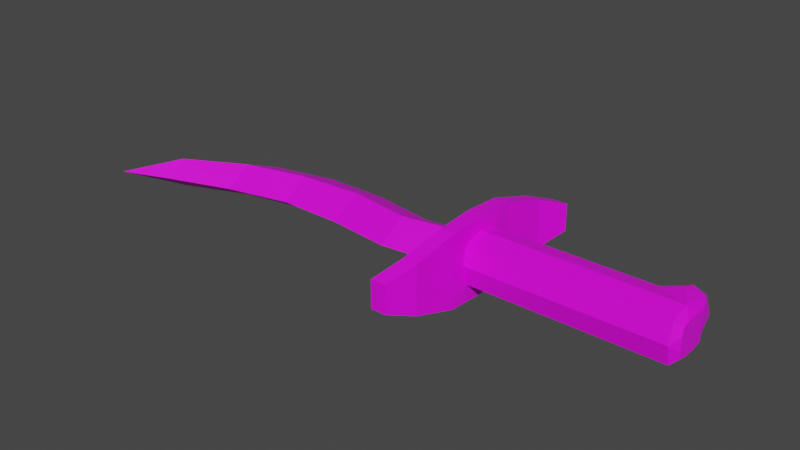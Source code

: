 # Source: Knife2.blend  (saved by Blender 3.6.11; exported with 4.5.12 LTS)
import bpy
from mathutils import Matrix  # noqa: F401  (used for matrix-valued properties, if any)

bpy.ops.wm.read_factory_settings(use_empty=True)
scene = bpy.context.scene
scene.name = 'Scene'

# ---- collections
col_collection = bpy.data.collections.new('Collection'); scene.collection.children.link(col_collection)

# ---- images (referenced by path relative to the original .blend; pixels are not part of the script)
import os
ASSET_DIR = os.environ.get("B2B_ASSET_DIR", "")  # directory of the original .blend (textures are referenced by path, not embedded)
HERE = os.path.dirname(os.path.abspath(__file__))  # packed textures are extracted next to this script under _unpacked/

def load_image(name, relpath, width, height, colorspace="sRGB"):
    """Load a texture the original file referenced (path relative to the .blend, or extracted next to this script)."""
    p = next((c for c in (os.path.join(HERE, relpath), os.path.join(ASSET_DIR, relpath)) if relpath and os.path.exists(c)), "")
    if p:
        img = bpy.data.images.load(p, check_existing=True)
        img.name = name
    else:  # same state as the original file: an image datablock whose file is absent (Cycles renders it pink)
        img = bpy.data.images.new(name, width, height)
        img.source = "FILE"
        img.filepath = "//" + (relpath or name)
    img.colorspace_settings.name = colorspace
    return img
img_shahin = load_image('Shahin', '', 256, 256, 'sRGB')

# ---- materials (node trees are filled in below, after node groups)
mat_material = bpy.data.materials.new('Material')
mat_material.alpha_threshold = 0.0
mat_material.use_transparent_shadow = False
mat_material.roughness = 0.5
mat_material.line_color = (0.0, 0.0, 0.0, 1.0)

# ---- material node trees
mat_material.use_nodes = True; mat_material.node_tree.nodes.clear()
_N = mat_material.node_tree.nodes; _L = mat_material.node_tree.links
n0 = _N.new('ShaderNodeOutputMaterial'); n0.name = 'Material Output'; n0.location = (300, 300)
n1 = _N.new('ShaderNodeBsdfPrincipled'); n1.name = 'Principled BSDF'; n1.location = (10, 300)
n1.distribution = 'GGX'
n1.subsurface_method = 'RANDOM_WALK_SKIN'
n1.inputs[3].default_value = 1.45
n1.inputs[27].default_value = (0.0, 0.0, 0.0, 1.0)
n1.inputs[28].default_value = 1.0
n2 = _N.new('ShaderNodeTexImage'); n2.name = 'Image Texture'; n2.location = (-280, 280)
n2.image = img_shahin
_L.new(n1.outputs[0], n0.inputs[0])
_L.new(n2.outputs[0], n1.inputs[0])
n0.is_active_output = True

# ---- world
world_world = bpy.data.worlds.new('World'); scene.world = world_world
world_world.use_nodes = True; world_world.node_tree.nodes.clear()
_N = world_world.node_tree.nodes; _L = world_world.node_tree.links
n0 = _N.new('ShaderNodeOutputWorld'); n0.name = 'World Output'; n0.location = (300, 300)
n1 = _N.new('ShaderNodeBackground'); n1.name = 'Background'; n1.location = (10, 300)
n1.inputs[0].default_value = (0.05088, 0.05088, 0.05088, 1.0)
_L.new(n1.outputs[0], n0.inputs[0])
n0.is_active_output = True
world_world.color = (0.05088, 0.05088, 0.05088)
world_world.use_sun_shadow = False
world_world.sun_shadow_jitter_overblur = 0.0

# ---- meshes
me_cube = bpy.data.meshes.new('Cube')
me_cube.from_pydata([(2.829, 1.548, 0.8207), (2.829, 1.548, -0.8207), (-4.406, 0.8046, 0.8046), (-4.406, 0.8046, -0.8046), (-4.406, -0.8046, 0.8046), (-4.406, -0.8046, -0.8046), (-5.003, 0.0, -0.7018), (-5.003, 0.0, 0.7018), (-15.28, -0.8156, -0.6631), (-15.28, -0.8156, 0.6631), (-5.014, -4.446, -0.5631), (-5.014, -4.446, 0.5631), (-3.701, 4.446, 0.5631), (-3.701, 4.446, -0.5631), (-5.612, -4.446, -0.5631), (-5.612, -4.446, 0.5631), (-4.299, 4.446, 0.5631), (-4.299, 4.446, -0.5631), (-4.406, 1.574, -1.475), (-4.406, -1.574, -1.475), (-4.406, -1.574, 1.475), (-4.406, 1.574, 1.475), (-5.003, 1.574, -1.475), (-5.003, -1.574, -1.475), (-5.003, -1.574, 1.475), (-5.003, 1.574, 1.475), (-17.84, -1.98, 0.5838), (-4.607, -3.297, -1.0), (-5.205, -3.297, -1.0), (-5.205, -3.297, 1.0), (-4.607, -3.297, 1.0), (-4.178, 3.297, 1.0), (-4.776, 3.297, 1.0), (-17.84, -1.98, -0.5838), (-4.776, 3.297, -1.0), (-4.178, 3.297, -1.0), (-7.572, -0.4654, -0.7018), (-10.14, -0.09198, -0.7018), (-12.71, -0.2596, -0.7018), (-12.71, -0.2596, 0.7018), (-10.14, -0.09198, 0.7018), (-7.572, -0.4654, 0.7018), (-5.003, -1.348, 0.0), (-5.003, 1.348, 0.0), (-15.28, -1.917, 0.0), (-15.28, 0.7789, 0.0), (-17.84, -0.6326, 0.0), (-17.84, -2.785, 0.0), (-7.572, -1.639, 0.0), (-10.14, -1.344, 0.0), (-12.71, -1.33, 0.0), (-7.572, 0.9462, 0.0), (-10.14, 1.352, 0.0), (-12.71, 1.365, 0.0), (-19.78, -3.53, 0.0), (-4.406, 0.0, 1.58), (-5.003, 0.0, 1.58), (-4.406, 0.0, -1.58), (-5.003, 0.0, -1.58), (-4.406, 0.0, -1.0), (-4.406, -1.0, 0.0), (-4.406, 1.0, 0.0), (-4.406, 0.0, 1.0), (2.028, 0.8046, -0.8046), (2.028, 0.8046, 0.8046), (2.028, 1.0, 0.0), (2.829, 1.0, -1.0), (2.829, 1.0, 1.0), (2.34, 1.548, 0.6106), (2.829, 1.942, 0.0), (2.172, 1.548, 0.0), (2.34, 1.548, -0.6106), (3.487, 1.548, 0.0), (3.319, 1.548, -0.6106), (3.319, 1.548, 0.6106), (3.561, 1.265, 0.0), (3.63, 0.7264, 0.2736), (3.63, 0.7264, -0.2736), (3.63, 0.7264, -0.5902), (3.415, 1.217, -0.7886), (3.63, -0.652, -0.2736), (3.63, -0.652, 0.2736), (3.357, -1.0, 0.0), (3.63, -0.5781, -0.5781), (3.357, -0.8046, -0.8046), (3.63, -0.2736, 0.652), (3.63, 0.2736, 0.6723), (3.357, 0.0, 1.0), (3.63, -0.5781, 0.5781), (3.357, -0.8046, 0.8046), (3.63, 0.2736, -0.6723), (3.63, -0.2736, -0.652), (3.357, 0.0, -1.0), (3.415, 1.217, 0.7886), (3.63, 0.7264, 0.5902), (3.63, -0.2736, 0.2736), (3.63, -0.2736, -0.2736), (3.63, 0.2736, -0.2736), (3.63, 0.2736, 0.2736), (3.63, 0.0, 0.0)], [], [(95, 85, 88, 81), (91, 96, 80, 83), (32, 31, 12, 16), (62, 87, 93, 67, 64, 2), (64, 67, 0, 68), (53, 38, 8, 45), (28, 27, 10, 14), (5, 6, 23, 19), (6, 22, 58, 23), (50, 39, 9, 44), (12, 13, 17, 16), (10, 11, 15, 14), (29, 28, 14, 15), (30, 29, 15, 11), (35, 34, 17, 13), (31, 35, 13, 12), (27, 30, 11, 10), (34, 32, 16, 17), (57, 19, 23, 58), (55, 21, 25, 56), (2, 7, 25, 21), (7, 24, 56, 25), (3, 59, 5, 19, 57, 18), (4, 62, 2, 21, 55, 20), (7, 4, 20, 24), (6, 3, 18, 22), (5, 60, 4, 20, 19), (19, 20, 30, 27), (20, 24, 29, 30), (7, 42, 6, 23, 24), (24, 23, 28, 29), (44, 9, 26, 47), (23, 19, 27, 28), (6, 43, 7, 25, 22), (22, 25, 32, 34), (2, 61, 3, 18, 21), (21, 18, 35, 31), (54, 26, 46), (18, 22, 34, 35), (45, 8, 33, 46), (25, 21, 31, 32), (42, 7, 41, 48), (48, 41, 40, 49), (49, 40, 39, 50), (43, 6, 36, 51), (51, 36, 37, 52), (52, 37, 38, 53), (40, 52, 53, 39), (41, 51, 52, 40), (7, 43, 51, 41), (37, 49, 50, 38), (36, 48, 49, 37), (6, 42, 48, 36), (9, 45, 46, 26), (33, 54, 46), (33, 47, 54), (47, 26, 54), (8, 44, 47, 33), (38, 50, 44, 8), (39, 53, 45, 9), (20, 55, 56, 24), (18, 57, 58, 22), (65, 64, 68, 70), (69, 1, 71), (4, 89, 87, 62), (74, 72, 69), (5, 84, 82, 60), (3, 61, 65, 63), (61, 2, 64, 65), (69, 72, 73), (63, 66, 79, 92, 59, 3), (71, 1, 66, 63), (63, 65, 70, 71), (59, 92, 84, 5), (60, 82, 89, 4), (93, 75, 72, 74), (78, 77, 97, 90), (76, 94, 86, 98), (1, 73, 79, 66), (68, 0, 69), (67, 93, 74, 0), (0, 74, 69), (70, 68, 69), (70, 69, 71), (1, 69, 73), (75, 76, 77), (80, 81, 82), (85, 86, 87), (90, 91, 92), (96, 97, 99), (77, 78, 79, 75), (82, 84, 83, 80), (87, 89, 88, 85), (92, 79, 78, 90), (94, 76, 75, 93), (89, 82, 81, 88), (93, 87, 86, 94), (84, 92, 91, 83), (95, 81, 80, 96), (76, 98, 97, 77), (96, 91, 90, 97), (85, 95, 98, 86), (75, 79, 73, 72), (98, 95, 99), (97, 98, 99), (95, 96, 99)])
_uv = me_cube.uv_layers.new(name='UVMap')
_uv.uv.foreach_set('vector', [0.1903, 0.8309, 0.2102, 0.8321, 0.2089, 0.8495, 0.1915, 0.8508, 0.1414, 0.8321, 0.1612, 0.8309, 0.16, 0.8508, 0.1427, 0.8495, 0.674, 0.6622, 0.6698, 0.6644, 0.6501, 0.6459, 0.6514, 0.6384, 0.3235, 0.8164, 0.2296, 0.8164, 0.2344, 0.7556, 0.2496, 0.7672, 0.2742, 0.7672, 0.3235, 0.7672, 0.2742, 0.7672, 0.2496, 0.7672, 0.2496, 0.7672, 0.2742, 0.7672, 0.1492, 0.253, 0.1901, 0.2274, 0.2387, 0.28, 0.1989, 0.3049, 0.8971, 0.9034, 0.8806, 0.878, 0.9172, 0.9263, 0.9273, 0.9462, 0.125, 0.75, 0.125, 0.75, 0.125, 0.75, 0.125, 0.75, 0.8458, 0.7786, 0.8255, 0.7229, 0.8809, 0.7617, 0.9008, 0.8254, 0.2082, 0.2174, 0.2283, 0.1855, 0.2851, 0.238, 0.2652, 0.2703, 0.6501, 0.6459, 0.6359, 0.6321, 0.6292, 0.6144, 0.6514, 0.6384, 0.9172, 0.9263, 0.9363, 0.94, 0.9567, 0.9679, 0.9273, 0.9462, 0.8987, 0.9023, 0.8971, 0.9034, 0.9273, 0.9462, 0.9567, 0.9679, 0.8895, 0.9115, 0.8987, 0.9023, 0.9567, 0.9679, 0.9363, 0.94, 0.6995, 0.6738, 0.7001, 0.6861, 0.6292, 0.6144, 0.6359, 0.6321, 0.6698, 0.6644, 0.6995, 0.6738, 0.6359, 0.6321, 0.6501, 0.6459, 0.8806, 0.878, 0.8895, 0.9115, 0.9363, 0.94, 0.9172, 0.9263, 0.7001, 0.6861, 0.674, 0.6622, 0.6514, 0.6384, 0.6292, 0.6144, 0.9077, 0.7483, 0.9311, 0.8165, 0.9008, 0.8254, 0.8809, 0.7617, 0.7324, 0.8407, 0.7053, 0.7599, 0.7276, 0.7475, 0.7523, 0.826, 0.875, 0.5, 0.875, 0.5, 0.875, 0.5, 0.875, 0.5, 0.787, 0.8072, 0.8096, 0.8746, 0.7523, 0.826, 0.7276, 0.7475, 0.8567, 0.633, 0.9632, 0.7171, 0.9841, 0.8579, 0.9311, 0.8165, 0.9077, 0.7483, 0.8608, 0.703, 0.8008, 0.9681, 0.6701, 0.8753, 0.659, 0.7129, 0.7053, 0.7599, 0.7324, 0.8407, 0.7912, 0.9004, 0.875, 0.75, 0.875, 0.75, 0.875, 0.75, 0.875, 0.75, 0.125, 0.5, 0.125, 0.5, 0.125, 0.5, 0.125, 0.5, 0.9841, 0.8579, 0.9028, 0.9287, 0.8008, 0.9681, 0.7912, 0.9004, 0.9311, 0.8165, 0.9311, 0.8165, 0.7912, 0.9004, 0.8895, 0.9115, 0.8806, 0.878, 0.7912, 0.9004, 0.8096, 0.8746, 0.8987, 0.9023, 0.8895, 0.9115, 0.787, 0.8072, 0.8494, 0.8449, 0.8458, 0.7786, 0.9008, 0.8254, 0.8096, 0.8746, 0.8096, 0.8746, 0.9008, 0.8254, 0.8971, 0.9034, 0.8987, 0.9023, 0.2652, 0.2703, 0.2851, 0.238, 0.3322, 0.3024, 0.3188, 0.327, 0.9008, 0.8254, 0.9311, 0.8165, 0.8806, 0.878, 0.8971, 0.9034, 0.8458, 0.7786, 0.7861, 0.7395, 0.787, 0.8072, 0.7276, 0.7475, 0.8255, 0.7229, 0.8255, 0.7229, 0.7276, 0.7475, 0.674, 0.6622, 0.7001, 0.6861, 0.659, 0.7129, 0.7519, 0.6565, 0.8567, 0.633, 0.8608, 0.703, 0.7053, 0.7599, 0.7053, 0.7599, 0.8608, 0.703, 0.6995, 0.6738, 0.6698, 0.6644, 0.3634, 0.3684, 0.3322, 0.3024, 0.3565, 0.2683, 0.8608, 0.703, 0.8255, 0.7229, 0.7001, 0.6861, 0.6995, 0.6738, 0.1989, 0.3049, 0.2387, 0.28, 0.2983, 0.3236, 0.2667, 0.346, 0.7276, 0.7475, 0.7053, 0.7599, 0.6698, 0.6644, 0.674, 0.6622, 0.01552, 0.09688, 0.03928, 0.05888, 0.09712, 0.1094, 0.07574, 0.1435, 0.07574, 0.1435, 0.09712, 0.1094, 0.1665, 0.1415, 0.144, 0.1774, 0.144, 0.1774, 0.1665, 0.1415, 0.2283, 0.1855, 0.2082, 0.2174, 0.03772, 0.07436, 0.07284, 0.05235, 0.1196, 0.1059, 0.08324, 0.1287, 0.08324, 0.1287, 0.1196, 0.1059, 0.1493, 0.1702, 0.1122, 0.1935, 0.1122, 0.1935, 0.1493, 0.1702, 0.1901, 0.2274, 0.1492, 0.253, 0.1665, 0.1415, 0.1917, 0.1014, 0.256, 0.1413, 0.2283, 0.1855, 0.09712, 0.1094, 0.1218, 0.07012, 0.1917, 0.1014, 0.1665, 0.1415, 0.03928, 0.05888, 0.06304, 0.02095, 0.1218, 0.07012, 0.09712, 0.1094, 0.1493, 0.1702, 0.1826, 0.1493, 0.2197, 0.2088, 0.1901, 0.2274, 0.1196, 0.1059, 0.1512, 0.08611, 0.1826, 0.1493, 0.1493, 0.1702, 0.07284, 0.05235, 0.108, 0.03035, 0.1512, 0.08611, 0.1196, 0.1059, 0.2851, 0.238, 0.312, 0.1951, 0.3565, 0.2683, 0.3322, 0.3024, 0.2983, 0.3236, 0.3594, 0.3525, 0.2667, 0.346, 0.2983, 0.3236, 0.3211, 0.3111, 0.3594, 0.3525, 0.3188, 0.327, 0.3322, 0.3024, 0.3634, 0.3684, 0.2387, 0.28, 0.2686, 0.2615, 0.3211, 0.3111, 0.2983, 0.3236, 0.1901, 0.2274, 0.2197, 0.2088, 0.2686, 0.2615, 0.2387, 0.28, 0.2283, 0.1855, 0.256, 0.1413, 0.312, 0.1951, 0.2851, 0.238, 0.7912, 0.9004, 0.7324, 0.8407, 0.7523, 0.826, 0.8096, 0.8746, 0.8608, 0.703, 0.9077, 0.7483, 0.8809, 0.7617, 0.8255, 0.7229, 0.1758, 0.718, 0.225, 0.718, 0.225, 0.718, 0.1758, 0.718, 0.1758, 0.7426, 0.1266, 0.7426, 0.1266, 0.718, 0.3235, 0.8656, 0.2296, 0.8656, 0.2296, 0.8164, 0.3235, 0.8164, 0.225, 0.7672, 0.1758, 0.7672, 0.1758, 0.7426, 0.1266, 0.9641, 0.1266, 0.8702, 0.1758, 0.8702, 0.1758, 0.9641, 0.1266, 0.6687, 0.1758, 0.6687, 0.1758, 0.718, 0.1266, 0.718, 0.1758, 0.6687, 0.225, 0.6687, 0.225, 0.718, 0.1758, 0.718, 0.1758, 0.7426, 0.1758, 0.7672, 0.1266, 0.7672, 0.07733, 0.7672, 0.1019, 0.7672, 0.1171, 0.7556, 0.122, 0.8164, 0.02811, 0.8164, 0.02811, 0.7672, 0.07733, 0.7672, 0.1019, 0.7672, 0.1019, 0.7672, 0.07733, 0.7672, 0.1266, 0.718, 0.1758, 0.718, 0.1758, 0.718, 0.1266, 0.718, 0.02811, 0.8164, 0.122, 0.8164, 0.122, 0.8656, 0.02811, 0.8656, 0.1758, 0.9641, 0.1758, 0.8702, 0.225, 0.8702, 0.225, 0.9641, 0.2298, 0.7672, 0.1758, 0.7672, 0.1758, 0.7672, 0.225, 0.7672, 0.1421, 0.7806, 0.1603, 0.7806, 0.1615, 0.8029, 0.141, 0.8029, 0.1913, 0.7806, 0.2094, 0.7806, 0.2106, 0.8029, 0.1901, 0.8029, 0.1019, 0.7672, 0.1266, 0.7672, 0.1229, 0.7672, 0.1019, 0.7672, 0.225, 0.718, 0.225, 0.7426, 0.1758, 0.7426, 0.2496, 0.7672, 0.2286, 0.7672, 0.225, 0.7672, 0.2496, 0.7672, 0.225, 0.7426, 0.225, 0.7672, 0.1758, 0.7426, 0.1758, 0.718, 0.225, 0.718, 0.1758, 0.7426, 0.1758, 0.718, 0.1758, 0.7426, 0.1266, 0.718, 0.1266, 0.7426, 0.1758, 0.7426, 0.1266, 0.7672, 0.1758, 0.7672, 0.1913, 0.7806, 0.1603, 0.7806, 0.16, 0.8508, 0.1915, 0.8508, 0.1758, 0.8702, 0.2102, 0.8321, 0.2106, 0.8029, 0.2296, 0.8164, 0.141, 0.8029, 0.1414, 0.8321, 0.122, 0.8164, 0.1612, 0.8309, 0.1615, 0.8029, 0.1759, 0.8169, 0.1603, 0.7806, 0.1421, 0.7806, 0.1218, 0.7672, 0.1758, 0.7672, 0.1758, 0.8702, 0.1266, 0.8702, 0.1427, 0.8495, 0.16, 0.8508, 0.2296, 0.8164, 0.2296, 0.8656, 0.2089, 0.8495, 0.2102, 0.8321, 0.122, 0.8164, 0.1171, 0.7556, 0.1421, 0.7806, 0.141, 0.8029, 0.2094, 0.7806, 0.1913, 0.7806, 0.1758, 0.7672, 0.2298, 0.7672, 0.225, 0.8702, 0.1758, 0.8702, 0.1915, 0.8508, 0.2089, 0.8495, 0.2344, 0.7556, 0.2296, 0.8164, 0.2106, 0.8029, 0.2094, 0.7806, 0.122, 0.8656, 0.122, 0.8164, 0.1414, 0.8321, 0.1427, 0.8495, 0.1903, 0.8309, 0.1915, 0.8508, 0.16, 0.8508, 0.1612, 0.8309, 0.1913, 0.7806, 0.1901, 0.8029, 0.1615, 0.8029, 0.1603, 0.7806, 0.1612, 0.8309, 0.1414, 0.8321, 0.141, 0.8029, 0.1615, 0.8029, 0.2102, 0.8321, 0.1903, 0.8309, 0.1901, 0.8029, 0.2106, 0.8029, 0.1758, 0.7672, 0.1218, 0.7672, 0.1266, 0.7672, 0.1758, 0.7672, 0.1901, 0.8029, 0.1903, 0.8309, 0.1759, 0.8169, 0.1615, 0.8029, 0.1901, 0.8029, 0.1759, 0.8169, 0.1903, 0.8309, 0.1612, 0.8309, 0.1759, 0.8169])
me_cube.materials.append(mat_material)
me_cube.use_mirror_vertex_groups = False
me_cube.use_paint_bone_selection = False
me_cube.use_paint_mask = True
me_cube.update()

# ---- objects
ob_cube = bpy.data.objects.new('Cube', me_cube)

# ---- transforms, parenting, visibility, modifiers, constraints
ob_cube.location = (0.0, 0.0, 0.0)
ob_cube.lock_rotations_4d = False
ob_cube.empty_display_type = 'ARROWS'
ob_cube.lineart.crease_threshold = 0.0

# ---- collection membership
col_collection.objects.link(ob_cube)

# ---- scene / render settings (as saved in the file)
scene.frame_start = 1; scene.frame_end = 250; scene.frame_set(1)
scene.render.engine = 'BLENDER_EEVEE_NEXT'
scene.cycles.sampling_pattern = 'TABULATED_SOBOL'
scene.view_settings.view_transform = 'Filmic'
bpy.context.view_layer.update()

# ---- added for rendering (the .blend has no active camera and no usable light): camera, sun
cam_auto = bpy.data.cameras.new('AutoCamera')
cam_auto.lens = 50.0
cam_auto.sensor_width = 36.0
cam_auto.clip_end = 1000.0
ob_auto_camera = bpy.data.objects.new('AutoCamera', cam_auto)
scene.collection.objects.link(ob_auto_camera)
ob_auto_camera.location = (15.2798, -28.0279, 18.6853)
ob_auto_camera.rotation_euler = (1.09748, -7.21219e-08, 0.694738)
scene.camera = ob_auto_camera
light_auto_sun = bpy.data.lights.new('AutoSun', 'SUN')
light_auto_sun.energy = 3.0
light_auto_sun.angle = 0.0523599
ob_auto_sun = bpy.data.objects.new('AutoSun', light_auto_sun)
scene.collection.objects.link(ob_auto_sun)
ob_auto_sun.rotation_euler = (0.872665, 0.174533, 0.523599)
bpy.context.view_layer.update()
